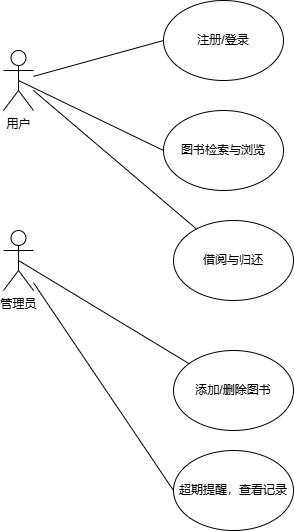

The diagram above was exported from draw.io. Its source (the exported page's mxGraphModel, read from the mxfile embedded in the PNG):
<mxGraphModel dx="706" dy="644" grid="1" gridSize="10" guides="1" tooltips="1" connect="1" arrows="1" fold="1" page="1" pageScale="1" pageWidth="827" pageHeight="1169" math="0" shadow="0">
  <root>
    <mxCell id="0" />
    <mxCell id="1" parent="0" />
    <mxCell id="wEWjnIaeOmQqvv57Ioa4-1" value="用户" style="shape=umlActor;verticalLabelPosition=bottom;verticalAlign=top;html=1;outlineConnect=0;" parent="1" vertex="1">
      <mxGeometry x="50" y="60" width="30" height="60" as="geometry" />
    </mxCell>
    <mxCell id="wEWjnIaeOmQqvv57Ioa4-2" value="管理员" style="shape=umlActor;verticalLabelPosition=bottom;verticalAlign=top;html=1;outlineConnect=0;" parent="1" vertex="1">
      <mxGeometry x="50" y="240" width="30" height="60" as="geometry" />
    </mxCell>
    <mxCell id="wEWjnIaeOmQqvv57Ioa4-4" value="注册/登录" style="ellipse;whiteSpace=wrap;html=1;" parent="1" vertex="1">
      <mxGeometry x="210" y="10" width="120" height="80" as="geometry" />
    </mxCell>
    <mxCell id="wEWjnIaeOmQqvv57Ioa4-5" value="图书检索与浏览" style="ellipse;whiteSpace=wrap;html=1;" parent="1" vertex="1">
      <mxGeometry x="210" y="120" width="120" height="80" as="geometry" />
    </mxCell>
    <mxCell id="wEWjnIaeOmQqvv57Ioa4-6" value="借阅与归还" style="ellipse;whiteSpace=wrap;html=1;" parent="1" vertex="1">
      <mxGeometry x="220" y="230" width="120" height="80" as="geometry" />
    </mxCell>
    <mxCell id="wEWjnIaeOmQqvv57Ioa4-7" value="添加/删除图书" style="ellipse;whiteSpace=wrap;html=1;" parent="1" vertex="1">
      <mxGeometry x="220" y="360" width="120" height="80" as="geometry" />
    </mxCell>
    <mxCell id="wEWjnIaeOmQqvv57Ioa4-8" value="超期提醒，查看记录" style="ellipse;whiteSpace=wrap;html=1;" parent="1" vertex="1">
      <mxGeometry x="220" y="460" width="120" height="80" as="geometry" />
    </mxCell>
    <mxCell id="wEWjnIaeOmQqvv57Ioa4-9" value="" style="endArrow=none;html=1;rounded=0;entryX=0;entryY=0.5;entryDx=0;entryDy=0;" parent="1" source="wEWjnIaeOmQqvv57Ioa4-1" target="wEWjnIaeOmQqvv57Ioa4-4" edge="1">
      <mxGeometry width="50" height="50" relative="1" as="geometry">
        <mxPoint x="340" y="260" as="sourcePoint" />
        <mxPoint x="390" y="210" as="targetPoint" />
      </mxGeometry>
    </mxCell>
    <mxCell id="wEWjnIaeOmQqvv57Ioa4-11" value="" style="endArrow=none;html=1;rounded=0;exitX=0.5;exitY=0.5;exitDx=0;exitDy=0;exitPerimeter=0;entryX=0;entryY=0.5;entryDx=0;entryDy=0;" parent="1" source="wEWjnIaeOmQqvv57Ioa4-1" target="wEWjnIaeOmQqvv57Ioa4-5" edge="1">
      <mxGeometry width="50" height="50" relative="1" as="geometry">
        <mxPoint x="340" y="260" as="sourcePoint" />
        <mxPoint x="390" y="210" as="targetPoint" />
      </mxGeometry>
    </mxCell>
    <mxCell id="wEWjnIaeOmQqvv57Ioa4-12" value="" style="endArrow=none;html=1;rounded=0;" parent="1" target="wEWjnIaeOmQqvv57Ioa4-6" edge="1">
      <mxGeometry width="50" height="50" relative="1" as="geometry">
        <mxPoint x="80" y="100" as="sourcePoint" />
        <mxPoint x="390" y="210" as="targetPoint" />
      </mxGeometry>
    </mxCell>
    <mxCell id="wEWjnIaeOmQqvv57Ioa4-13" value="" style="endArrow=none;html=1;rounded=0;exitX=0.5;exitY=0.5;exitDx=0;exitDy=0;exitPerimeter=0;" parent="1" source="wEWjnIaeOmQqvv57Ioa4-2" target="wEWjnIaeOmQqvv57Ioa4-7" edge="1">
      <mxGeometry width="50" height="50" relative="1" as="geometry">
        <mxPoint x="340" y="260" as="sourcePoint" />
        <mxPoint x="390" y="210" as="targetPoint" />
      </mxGeometry>
    </mxCell>
    <mxCell id="wEWjnIaeOmQqvv57Ioa4-14" value="" style="endArrow=none;html=1;rounded=0;entryX=0;entryY=0.5;entryDx=0;entryDy=0;" parent="1" source="wEWjnIaeOmQqvv57Ioa4-2" target="wEWjnIaeOmQqvv57Ioa4-8" edge="1">
      <mxGeometry width="50" height="50" relative="1" as="geometry">
        <mxPoint x="340" y="260" as="sourcePoint" />
        <mxPoint x="390" y="210" as="targetPoint" />
      </mxGeometry>
    </mxCell>
  </root>
</mxGraphModel>